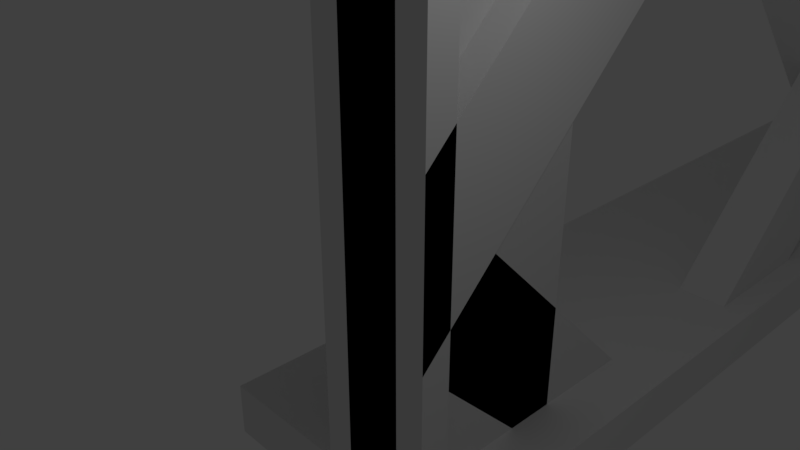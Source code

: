 # Source: iron_bridge_short_blend.blend  (saved by Blender 2.79.0; exported with 4.5.12 LTS)
import bpy
from mathutils import Matrix  # noqa: F401  (used for matrix-valued properties, if any)

bpy.ops.wm.read_factory_settings(use_empty=True)
scene = bpy.context.scene
scene.name = 'Scene'

# ---- collections
col_collection_1 = bpy.data.collections.new('Collection 1'); scene.collection.children.link(col_collection_1)

# ---- world
world_world = bpy.data.worlds.new('World'); scene.world = world_world
world_world.color = (0.05088, 0.05088, 0.05088)
world_world.use_sun_shadow = False
world_world.sun_shadow_jitter_overblur = 0.0
world_world.cycles.sampling_method = 'MANUAL'

# ---- cameras
cam_camera = bpy.data.cameras.new('Camera')
cam_camera.clip_end = 100.0
cam_camera.lens = 35.0
cam_camera.sensor_width = 32.0
cam_camera.sensor_height = 18.0
cam_camera.ortho_scale = 7.314
cam_camera.dof.focus_distance = 0.0
cam_camera.dof.aperture_fstop = 128.0

# ---- lights
light_lamp = bpy.data.lights.new('Lamp', 'POINT')
light_lamp.transmission_factor = 0.0
light_lamp.cutoff_distance = 30.0
light_lamp.energy = 100.0
light_lamp.shadow_buffer_clip_start = 1.001
light_lamp.shadow_soft_size = 0.1
light_lamp.shadow_maximum_resolution = 0.006
light_lamp.use_absolute_resolution = True

# ---- meshes
me_cube_009 = bpy.data.meshes.new('Cube.009')
me_cube_009.from_pydata([(-1.0, -1.0, -1.0), (-1.0, -1.0, 1.0), (-1.0, 1.0, -1.0), (-1.0, 1.0, 1.0), (1.0, -1.0, -1.0), (1.0, -1.0, 1.0), (1.0, 1.0, -1.0), (1.0, 1.0, 1.0)], [], [(0, 1, 3, 2), (2, 3, 7, 6), (6, 7, 5, 4), (4, 5, 1, 0), (2, 6, 4, 0), (7, 3, 1, 5)])
me_cube_009.use_remesh_preserve_volume = False
me_cube_009.use_remesh_preserve_attributes = False
me_cube_009.use_mirror_vertex_groups = False
me_cube_009.update()
me_cube_004 = bpy.data.meshes.new('Cube.004')
me_cube_004.from_pydata([(-1.0, -1.0, -1.0), (-1.0, -1.0, 1.0), (-1.0, 1.0, -1.0), (-1.0, 1.0, 1.0), (1.0, -1.0, -1.0), (1.0, -1.0, 1.0), (1.0, 1.0, -1.0), (1.0, 1.0, 1.0)], [], [(0, 1, 3, 2), (2, 3, 7, 6), (6, 7, 5, 4), (4, 5, 1, 0), (2, 6, 4, 0), (7, 3, 1, 5)])
me_cube_004.use_remesh_preserve_volume = False
me_cube_004.use_remesh_preserve_attributes = False
me_cube_004.use_mirror_vertex_groups = False
me_cube_004.update()
me_cube_002 = bpy.data.meshes.new('Cube.002')
me_cube_002.from_pydata([(-1.0, -1.0, -1.0), (-1.0, -1.0, 1.0), (-1.0, 1.0, -1.0), (-1.0, 1.0, 1.0), (1.0, -1.0, -1.0), (1.0, -1.0, 1.0), (1.0, 1.0, -1.0), (1.0, 1.0, 1.0)], [], [(0, 1, 3, 2), (2, 3, 7, 6), (6, 7, 5, 4), (4, 5, 1, 0), (2, 6, 4, 0), (7, 3, 1, 5)])
me_cube_002.use_remesh_preserve_volume = False
me_cube_002.use_remesh_preserve_attributes = False
me_cube_002.use_mirror_vertex_groups = False
me_cube_002.update()
me_cube_005 = bpy.data.meshes.new('Cube.005')
me_cube_005.from_pydata([(-1.0, -1.0, -1.0), (-1.0, -1.0, 1.0), (-1.0, 1.0, -1.0), (-1.0, 1.0, 1.0), (1.0, -1.0, -1.0), (1.0, -1.0, 1.0), (1.0, 1.0, -1.0), (1.0, 1.0, 1.0)], [], [(0, 1, 3, 2), (2, 3, 7, 6), (6, 7, 5, 4), (4, 5, 1, 0), (2, 6, 4, 0), (7, 3, 1, 5)])
me_cube_005.use_remesh_preserve_volume = False
me_cube_005.use_remesh_preserve_attributes = False
me_cube_005.use_mirror_vertex_groups = False
me_cube_005.update()
me_cube_006 = bpy.data.meshes.new('Cube.006')
me_cube_006.from_pydata([(-1.0, -1.0, -1.0), (-1.0, -1.0, 1.0), (-1.0, 1.0, -1.0), (-1.0, 1.0, 1.0), (1.0, -1.0, -1.0), (1.0, -1.0, 1.0), (1.0, 1.0, -1.0), (1.0, 1.0, 1.0)], [], [(0, 1, 3, 2), (2, 3, 7, 6), (6, 7, 5, 4), (4, 5, 1, 0), (2, 6, 4, 0), (7, 3, 1, 5)])
me_cube_006.use_remesh_preserve_volume = False
me_cube_006.use_remesh_preserve_attributes = False
me_cube_006.use_mirror_vertex_groups = False
me_cube_006.update()
me_cube_008 = bpy.data.meshes.new('Cube.008')
me_cube_008.from_pydata([(-1.0, -1.0, -1.0), (-1.0, -1.0, 1.0), (-1.0, 1.0, -1.0), (-1.0, 1.0, 1.0), (1.0, -1.0, -1.0), (1.0, -1.0, 1.0), (1.0, 1.0, -1.0), (1.0, 1.0, 1.0)], [], [(0, 1, 3, 2), (2, 3, 7, 6), (6, 7, 5, 4), (4, 5, 1, 0), (2, 6, 4, 0), (7, 3, 1, 5)])
me_cube_008.use_remesh_preserve_volume = False
me_cube_008.use_remesh_preserve_attributes = False
me_cube_008.use_mirror_vertex_groups = False
me_cube_008.update()
me_cube_010 = bpy.data.meshes.new('Cube.010')
me_cube_010.from_pydata([(-1.0, -1.0, -1.0), (-1.0, -1.0, 1.0), (-1.0, 1.0, -1.0), (-1.0, 1.0, 1.0), (1.0, -1.0, -1.0), (1.0, -1.0, 1.0), (1.0, 1.0, -1.0), (1.0, 1.0, 1.0)], [], [(0, 1, 3, 2), (2, 3, 7, 6), (6, 7, 5, 4), (4, 5, 1, 0), (2, 6, 4, 0), (7, 3, 1, 5)])
me_cube_010.use_remesh_preserve_volume = False
me_cube_010.use_remesh_preserve_attributes = False
me_cube_010.use_mirror_vertex_groups = False
me_cube_010.update()
me_cube_012 = bpy.data.meshes.new('Cube.012')
me_cube_012.from_pydata([(1.0, 15.56, 14.14), (1.0, 13.44, 14.85), (-1.788e-06, 15.56, 14.14), (-1.609e-06, 13.44, 14.85), (-0.5, 0.565, 14.85), (0.5, 0.565, 14.85), (1.0, 29.56, 14.14), (1.0, 27.44, 14.85), (-1.788e-06, 29.56, 14.14), (-1.609e-06, 27.44, 14.85), (-0.5, 12.44, 14.14), (-0.5, 14.56, 14.85), (0.5, 12.44, 14.14), (0.5, 14.56, 14.85), (1.0, 41.44, 14.85), (-1.609e-06, 41.44, 14.85), (-0.5, 26.44, 14.14), (-0.5, 28.56, 14.85), (0.5, 26.44, 14.14), (0.5, 28.56, 14.85), (-0.5, 40.44, 14.14), (0.5, 40.44, 14.14), (-0.5, 8.345e-07, 12.59), (-0.5, 1.49e-07, 14.66), (0.5, 1.49e-07, 14.66), (0.5, 8.345e-07, 12.59), (0.5, 1.907e-06, 1.414), (1.0, 0.0, -1.414), (0.5, 4.768e-07, -1.414), (1.0, 4.768e-07, 1.414), (-3.489e-08, 4.768e-07, 1.414), (3.489e-08, 0.0, -1.414), (-0.5, 1.907e-06, 1.414), (-0.5, 4.768e-07, -1.414), (0.5, 42.0, 14.66), (0.5, 42.0, 12.59), (-0.5, 42.0, 12.59), (-0.5, 42.0, 14.66), (-4.768e-07, 42.0, -5.722e-06), (-0.5, 42.0, -4.768e-07), (-0.5, 42.0, 1.414), (-3.489e-08, 42.0, 1.414), (-0.5, 42.0, -1.414), (-1.606e-06, 42.0, 12.59), (1.0, 42.0, 12.59), (1.0, 42.0, 14.66), (-1.657e-06, 42.0, 14.66), (1.0, 42.0, -1.414), (3.489e-08, 42.0, -1.414), (0.5, 42.0, 1.414), (1.0, 42.0, 1.414), (0.5, 42.0, -1.414), (1.0, 21.87, -4.72), (4.223e-07, 24.69, -4.72), (6.84e-07, 35.87, -4.72), (0.6057, 35.87, -4.72), (1.0, 35.87, -4.72), (4.223e-07, 38.69, -4.72), (1.0, 38.69, -4.72), (1.0, 24.69, -4.72), (-0.5, 34.13, -4.72), (0.5, 34.13, -4.72), (0.5, 31.31, -4.72), (-0.5, 31.31, -4.72), (0.5, 20.13, -4.72), (0.5, 18.5, -4.72), (6.84e-07, 21.87, -4.72), (-0.5, 20.13, -4.72), (6.84e-07, 7.866, -4.72), (1.0, 7.866, -4.72), (1.0, 10.69, -4.72), (4.223e-07, 10.69, -4.72), (0.5, 17.31, -4.72), (-0.5, 17.31, -4.72), (0.5, 6.134, -4.72), (-0.5, 6.134, -4.72), (-0.5, 3.306, -4.72), (0.5, 3.306, -4.72)], [], [(3, 1, 0, 2), (5, 4, 23, 24), (9, 7, 6, 8), (13, 11, 10, 12), (15, 14, 45, 46), (19, 17, 16, 18), (27, 31, 2, 0), (31, 30, 3, 2), (30, 29, 1, 3), (23, 22, 25, 24), (29, 27, 0, 1), (36, 35, 21, 20), (35, 34, 21), (34, 37, 20, 21), (42, 51, 18, 16), (37, 36, 20), (49, 40, 17, 19), (40, 39, 42, 16, 17), (51, 49, 19, 18), (75, 76, 33, 32), (74, 75, 32, 26), (65, 72, 73, 67, 64), (69, 68, 71, 70), (74, 77, 76, 75), (66, 53, 59, 52), (58, 56, 55, 54, 57), (60, 61, 62, 63), (61, 60, 11, 13), (52, 59, 44, 45, 14), (77, 74, 26, 28), (68, 69, 7, 9), (59, 53, 43, 44), (66, 52, 14, 15), (76, 77, 28, 33), (73, 72, 25, 22), (72, 65, 64, 5, 24, 25), (63, 62, 12, 10), (70, 71, 8, 6), (58, 57, 48, 47), (57, 54, 41, 38, 48), (69, 70, 6, 7), (71, 68, 9, 8), (60, 63, 10, 11), (54, 55, 56, 50, 41), (62, 61, 13, 12), (53, 66, 15, 46, 43), (67, 73, 22, 23, 4), (64, 67, 4, 5), (56, 58, 47, 50)])
me_cube_012.use_remesh_preserve_volume = False
me_cube_012.use_remesh_preserve_attributes = False
me_cube_012.use_mirror_vertex_groups = False
me_cube_012.update()

# ---- objects
ob_cube_008 = bpy.data.objects.new('Cube.008', me_cube_009)
ob_cube_003 = bpy.data.objects.new('Cube.003', me_cube_004)
ob_lamp = bpy.data.objects.new('Lamp', light_lamp)
ob_camera = bpy.data.objects.new('Camera', cam_camera)
ob_cube_002 = bpy.data.objects.new('Cube.002', me_cube_002)
ob_cube_004 = bpy.data.objects.new('Cube.004', me_cube_005)
ob_cube_005 = bpy.data.objects.new('Cube.005', me_cube_006)
ob_cube_007 = bpy.data.objects.new('Cube.007', me_cube_008)
ob_cube_009 = bpy.data.objects.new('Cube.009', me_cube_010)
ob_cube_012 = bpy.data.objects.new('Cube.012', me_cube_012)

# ---- transforms, parenting, visibility, modifiers, constraints
ob_cube_008.location = (0.0, 0.25, 5.0)
ob_cube_008.scale = (1.0, 0.25, 9.0)
ob_cube_008.lineart.crease_threshold = 0.0
ob_cube_003.location = (0.0, 21.0, 14.5)
ob_cube_003.scale = (1.5, 21.0, 0.5)
ob_cube_003.lineart.crease_threshold = 0.0
ob_lamp.location = (4.076, 1.005, 5.904)
ob_lamp.rotation_euler = (0.6503, 0.05522, 1.866)
ob_lamp.lock_rotations_4d = False
ob_lamp.empty_display_type = 'ARROWS'
ob_lamp.color = (0.0, 0.0, 0.0, 0.0)
ob_lamp.lineart.crease_threshold = 0.0
ob_camera.location = (7.481, -6.508, 5.344)
ob_camera.rotation_euler = (1.109, 0.0, 0.8149)
ob_camera.lock_rotations_4d = False
ob_camera.empty_display_type = 'ARROWS'
ob_camera.color = (0.0, 0.0, 0.0, 0.0)
ob_camera.display_type = 'WIRE'
ob_camera.lineart.crease_threshold = 0.0
ob_cube_002.location = (0.0, 21.0, 12.75)
ob_cube_002.scale = (0.5, 21.0, 1.75)
ob_cube_002.lineart.crease_threshold = 0.0
ob_cube_004.location = (0.0, 40.25, 5.0)
ob_cube_004.scale = (0.5, 1.75, 9.0)
ob_cube_004.lineart.crease_threshold = 0.0
ob_cube_005.location = (0.0, 1.75, 5.0)
ob_cube_005.scale = (0.5, 1.75, 9.0)
ob_cube_005.lineart.crease_threshold = 0.0
ob_cube_007.location = (-1.0, 21.0, -4.5)
ob_cube_007.scale = (2.5, 21.0, 0.5)
ob_cube_007.lineart.crease_threshold = 0.0
ob_cube_009.location = (0.0, 41.75, 5.0)
ob_cube_009.scale = (1.0, 0.25, 9.0)
ob_cube_009.lineart.crease_threshold = 0.0
ob_cube_012.location = (0.0, 0.0, 0.0)
ob_cube_012.lineart.crease_threshold = 0.0

# ---- collection membership
col_collection_1.objects.link(ob_cube_008)
col_collection_1.objects.link(ob_cube_003)
col_collection_1.objects.link(ob_lamp)
col_collection_1.objects.link(ob_camera)
col_collection_1.objects.link(ob_cube_002)
col_collection_1.objects.link(ob_cube_004)
col_collection_1.objects.link(ob_cube_005)
col_collection_1.objects.link(ob_cube_007)
col_collection_1.objects.link(ob_cube_009)
col_collection_1.objects.link(ob_cube_012)

# ---- scene / render settings (as saved in the file)
scene.camera = ob_camera
scene.frame_start = 1; scene.frame_end = 250; scene.frame_set(1)
scene.render.engine = 'BLENDER_EEVEE_NEXT'
scene.render.resolution_percentage = 50
scene.render.dither_intensity = 0.0
scene.cycles.use_denoising = False
scene.cycles.samples = 128
scene.cycles.sampling_pattern = 'TABULATED_SOBOL'
scene.cycles.use_adaptive_sampling = False
scene.cycles.use_light_tree = False
scene.cycles.blur_glossy = 0.0
scene.cycles.sample_clamp_indirect = 0.0
scene.view_settings.view_transform = 'Standard'
bpy.context.view_layer.update()
